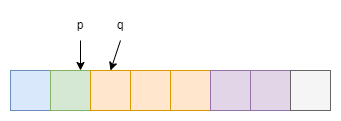

The diagram above was exported from draw.io. Its source (the exported page's mxGraphModel, read from the mxfile embedded in the PNG):
<mxGraphModel dx="1422" dy="762" grid="1" gridSize="10" guides="1" tooltips="1" connect="1" arrows="1" fold="1" page="1" pageScale="1" pageWidth="827" pageHeight="1169" math="0" shadow="0">
  <root>
    <mxCell id="0" />
    <mxCell id="1" parent="0" />
    <mxCell id="Ub29vDy7JVM5CWrx9zWL-1" value="" style="whiteSpace=wrap;html=1;aspect=fixed;fillColor=#dae8fc;strokeColor=#6c8ebf;" vertex="1" parent="1">
      <mxGeometry x="200" y="320" width="40" height="40" as="geometry" />
    </mxCell>
    <mxCell id="Ub29vDy7JVM5CWrx9zWL-2" value="" style="whiteSpace=wrap;html=1;aspect=fixed;fillColor=#d5e8d4;strokeColor=#82b366;" vertex="1" parent="1">
      <mxGeometry x="240" y="320" width="40" height="40" as="geometry" />
    </mxCell>
    <mxCell id="Ub29vDy7JVM5CWrx9zWL-3" value="" style="whiteSpace=wrap;html=1;aspect=fixed;fillColor=#ffe6cc;strokeColor=#d79b00;" vertex="1" parent="1">
      <mxGeometry x="280" y="320" width="40" height="40" as="geometry" />
    </mxCell>
    <mxCell id="Ub29vDy7JVM5CWrx9zWL-4" value="" style="whiteSpace=wrap;html=1;aspect=fixed;fillColor=#ffe6cc;strokeColor=#d79b00;" vertex="1" parent="1">
      <mxGeometry x="320" y="320" width="40" height="40" as="geometry" />
    </mxCell>
    <mxCell id="Ub29vDy7JVM5CWrx9zWL-5" value="" style="whiteSpace=wrap;html=1;aspect=fixed;fillColor=#ffe6cc;strokeColor=#d79b00;" vertex="1" parent="1">
      <mxGeometry x="360" y="320" width="40" height="40" as="geometry" />
    </mxCell>
    <mxCell id="Ub29vDy7JVM5CWrx9zWL-6" value="" style="whiteSpace=wrap;html=1;aspect=fixed;fillColor=#e1d5e7;strokeColor=#9673a6;" vertex="1" parent="1">
      <mxGeometry x="400" y="320" width="40" height="40" as="geometry" />
    </mxCell>
    <mxCell id="Ub29vDy7JVM5CWrx9zWL-8" value="" style="whiteSpace=wrap;html=1;aspect=fixed;fillColor=#e1d5e7;strokeColor=#9673a6;" vertex="1" parent="1">
      <mxGeometry x="440" y="320" width="40" height="40" as="geometry" />
    </mxCell>
    <mxCell id="Ub29vDy7JVM5CWrx9zWL-11" value="" style="whiteSpace=wrap;html=1;aspect=fixed;fillColor=#f5f5f5;strokeColor=#666666;fontColor=#333333;" vertex="1" parent="1">
      <mxGeometry x="480" y="320" width="40" height="40" as="geometry" />
    </mxCell>
    <mxCell id="Ub29vDy7JVM5CWrx9zWL-12" value="p" style="text;html=1;strokeColor=none;fillColor=none;align=center;verticalAlign=middle;whiteSpace=wrap;rounded=0;" vertex="1" parent="1">
      <mxGeometry x="240" y="260" width="60" height="30" as="geometry" />
    </mxCell>
    <mxCell id="Ub29vDy7JVM5CWrx9zWL-13" value="" style="endArrow=classic;html=1;rounded=0;exitX=0.5;exitY=1;exitDx=0;exitDy=0;entryX=0.75;entryY=0;entryDx=0;entryDy=0;" edge="1" parent="1" source="Ub29vDy7JVM5CWrx9zWL-12" target="Ub29vDy7JVM5CWrx9zWL-2">
      <mxGeometry width="50" height="50" relative="1" as="geometry">
        <mxPoint x="390" y="420" as="sourcePoint" />
        <mxPoint x="440" y="370" as="targetPoint" />
      </mxGeometry>
    </mxCell>
    <mxCell id="Ub29vDy7JVM5CWrx9zWL-14" value="q" style="text;html=1;strokeColor=none;fillColor=none;align=center;verticalAlign=middle;whiteSpace=wrap;rounded=0;" vertex="1" parent="1">
      <mxGeometry x="280" y="260" width="60" height="30" as="geometry" />
    </mxCell>
    <mxCell id="Ub29vDy7JVM5CWrx9zWL-15" value="" style="endArrow=classic;html=1;rounded=0;exitX=0.5;exitY=1;exitDx=0;exitDy=0;entryX=0.5;entryY=0;entryDx=0;entryDy=0;" edge="1" parent="1" source="Ub29vDy7JVM5CWrx9zWL-14" target="Ub29vDy7JVM5CWrx9zWL-3">
      <mxGeometry width="50" height="50" relative="1" as="geometry">
        <mxPoint x="390" y="420" as="sourcePoint" />
        <mxPoint x="440" y="370" as="targetPoint" />
      </mxGeometry>
    </mxCell>
  </root>
</mxGraphModel>